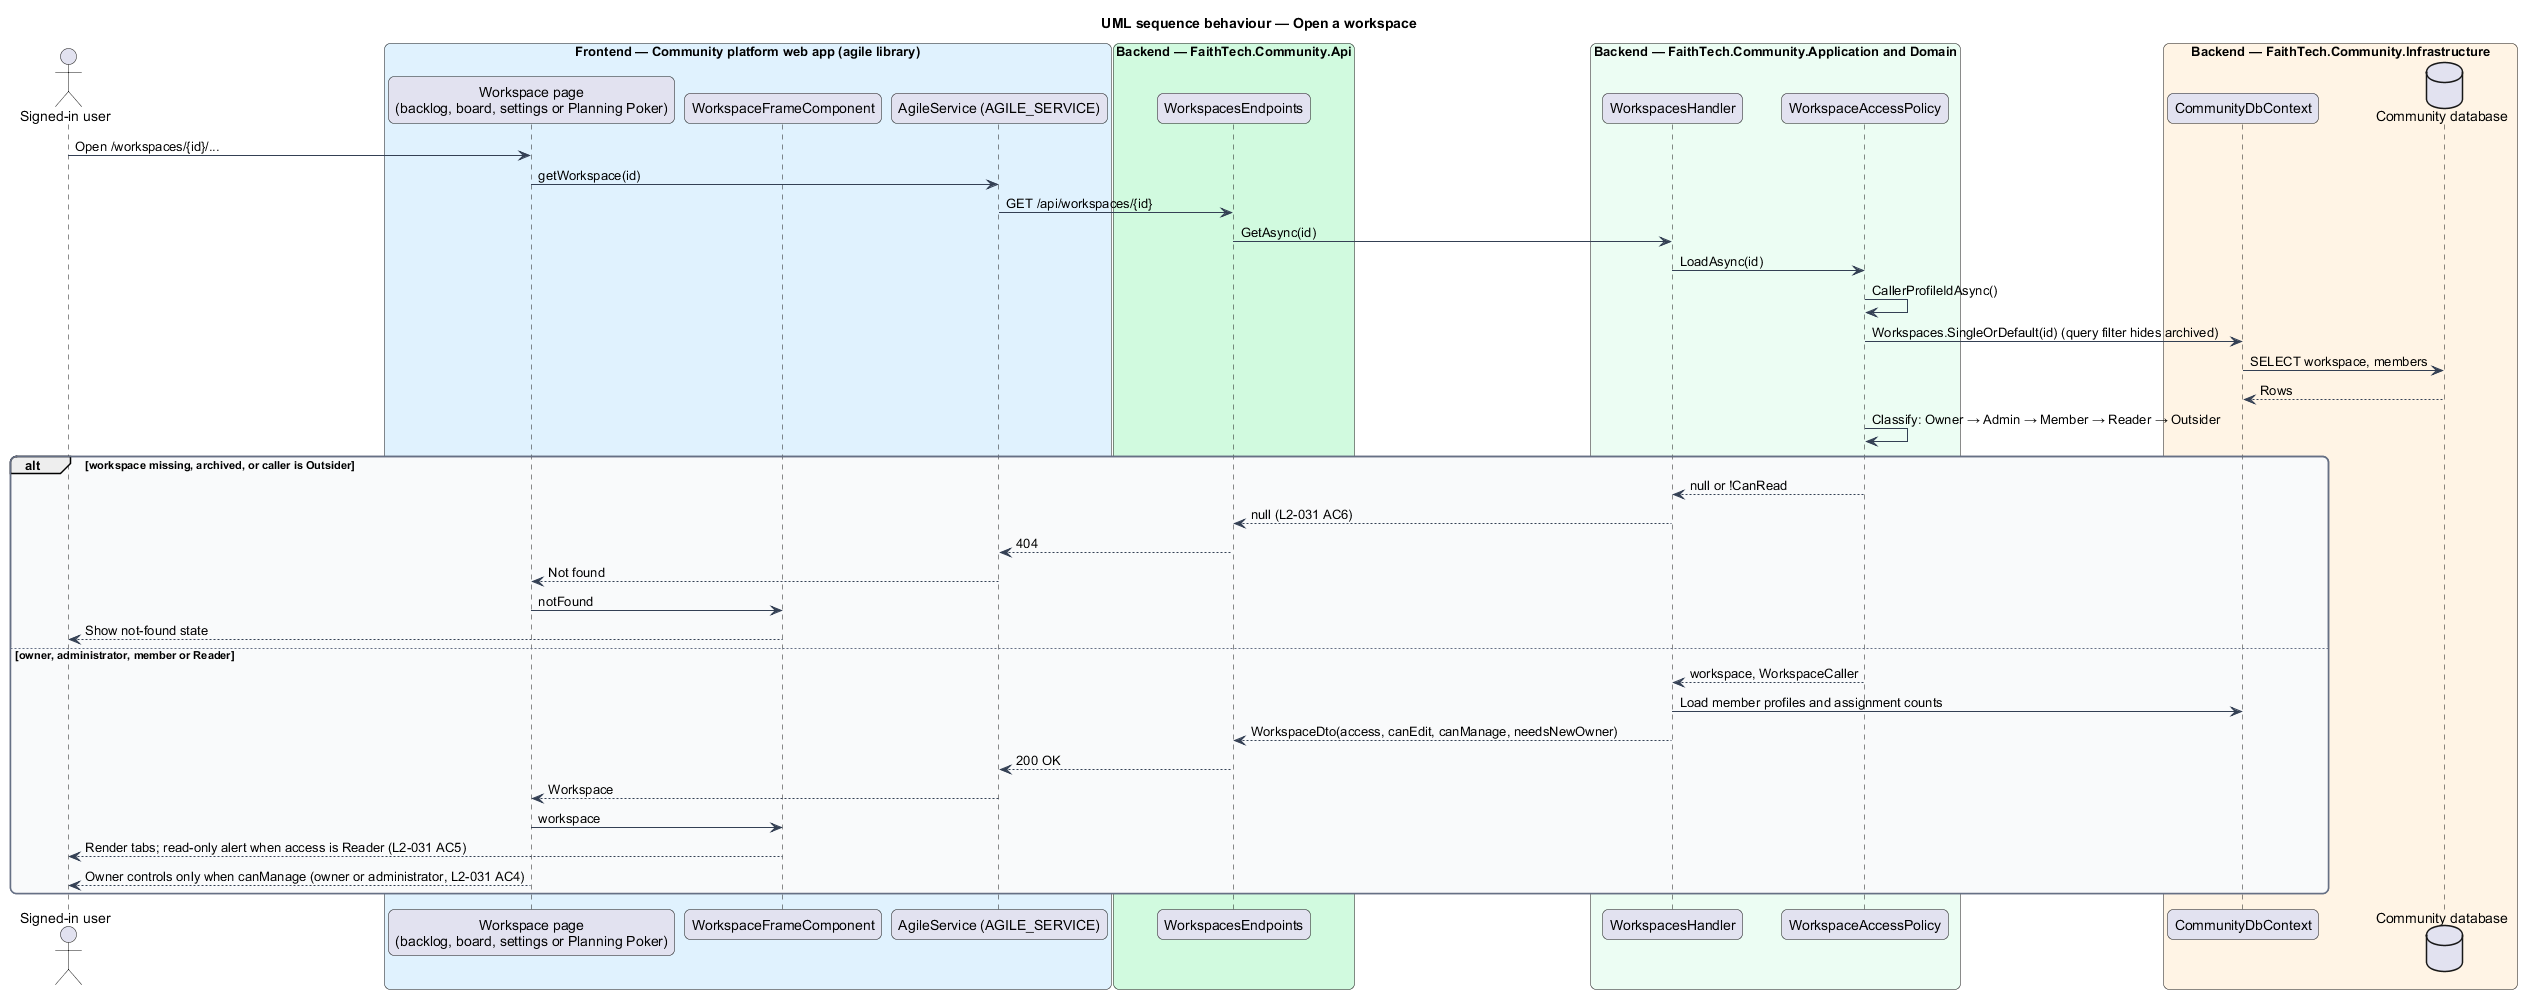

The diagram above was rendered by PlantUML. Its source (embedded in the PNG):
@startuml
title UML sequence behaviour — Open a workspace
skinparam backgroundColor #FFFFFF
skinparam shadowing false
skinparam roundcorner 12
skinparam defaultFontName Arial
skinparam ArrowColor #344054
skinparam rectangle {
  BorderColor #344054
  FontColor #101828
}
skinparam package {
  BorderColor #667085
  FontColor #101828
  BackgroundColor #F9FAFB
}
actor "Signed-in user" as actor
box "Frontend — Community platform web app (agile library)" #E0F2FE
  participant "Workspace page\n(backlog, board, settings or Planning Poker)" as page
  participant "WorkspaceFrameComponent" as frame
  participant "AgileService (AGILE_SERVICE)" as svc
end box
box "Backend — FaithTech.Community.Api" #D1FADF
  participant "WorkspacesEndpoints" as ep
end box
box "Backend — FaithTech.Community.Application and Domain" #ECFDF3
  participant "WorkspacesHandler" as h
  participant "WorkspaceAccessPolicy" as pol
end box
box "Backend — FaithTech.Community.Infrastructure" #FFF4E5
  participant "CommunityDbContext" as ctx
  database "Community database" as db
end box
actor -> page : Open /workspaces/{id}/...
page -> svc : getWorkspace(id)
svc -> ep : GET /api/workspaces/{id}
ep -> h : GetAsync(id)
h -> pol : LoadAsync(id)
pol -> pol : CallerProfileIdAsync()
pol -> ctx : Workspaces.SingleOrDefault(id) (query filter hides archived)
ctx -> db : SELECT workspace, members
db --> ctx : Rows
pol -> pol : Classify: Owner → Admin → Member → Reader → Outsider
alt workspace missing, archived, or caller is Outsider
pol --> h : null or !CanRead
h --> ep : null (L2-031 AC6)
ep --> svc : 404
svc --> page : Not found
page -> frame : notFound
frame --> actor : Show not-found state
else owner, administrator, member or Reader
pol --> h : workspace, WorkspaceCaller
h -> ctx : Load member profiles and assignment counts
h --> ep : WorkspaceDto(access, canEdit, canManage, needsNewOwner)
ep --> svc : 200 OK
svc --> page : Workspace
page -> frame : workspace
frame --> actor : Render tabs; read-only alert when access is Reader (L2-031 AC5)
page --> actor : Owner controls only when canManage (owner or administrator, L2-031 AC4)
end
@enduml